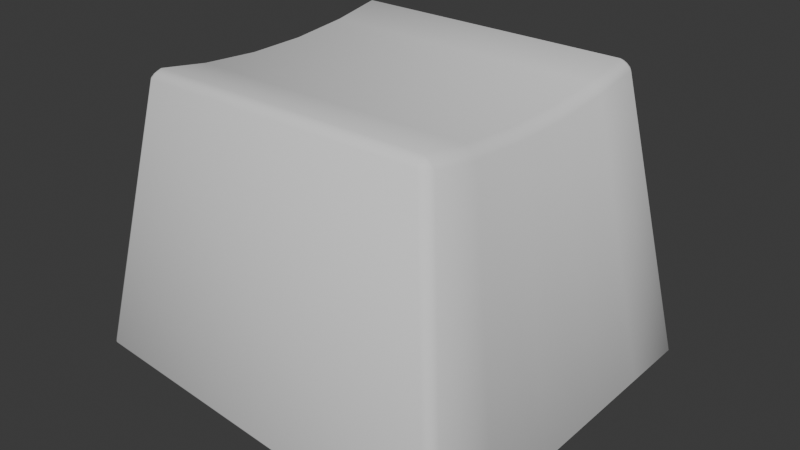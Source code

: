 # Source: key.blend  (saved by Blender 4.4.30; exported with 4.5.12 LTS)
import bpy
from mathutils import Matrix  # noqa: F401  (used for matrix-valued properties, if any)

bpy.ops.wm.read_factory_settings(use_empty=True)
scene = bpy.context.scene
scene.name = 'Scene'

# ---- collections
col_collection = bpy.data.collections.new('Collection'); scene.collection.children.link(col_collection)

# ---- world
world_world = bpy.data.worlds.new('World'); scene.world = world_world
world_world.use_nodes = True; world_world.node_tree.nodes.clear()
_N = world_world.node_tree.nodes; _L = world_world.node_tree.links
n0 = _N.new('ShaderNodeOutputWorld'); n0.name = 'World Output'; n0.location = (300, 300)
n1 = _N.new('ShaderNodeBackground'); n1.name = 'Background'; n1.location = (10, 300)
n1.inputs[0].default_value = (0.05088, 0.05088, 0.05088, 1.0)
_L.new(n1.outputs[0], n0.inputs[0])
n0.is_active_output = True
world_world.color = (0.05088, 0.05088, 0.05088)
world_world.sun_shadow_jitter_overblur = 0.0

# ---- meshes
me_cube_002 = bpy.data.meshes.new('Cube.002')
me_cube_002.from_pydata([(0.753, -0.6694, 1.446), (0.698, -0.662, 1.493), (0.7049, -0.7164, 1.454), (0.7284, -0.6651, 1.473), (0.722, -0.6857, 1.469), (0.7014, -0.6921, 1.477), (0.7324, -0.6962, 1.451), (-0.7726, -0.662, 1.493), (-0.8262, -0.6705, 1.446), (-0.7783, -0.7176, 1.454), (-0.8024, -0.6656, 1.473), (-0.7957, -0.6864, 1.469), (-0.8057, -0.6975, 1.451), (-0.775, -0.6926, 1.477), (0.698, 0.7353, 1.493), (0.753, 0.7427, 1.446), (0.7049, 0.7897, 1.454), (0.7284, 0.7384, 1.473), (0.7218, 0.7591, 1.469), (0.7324, 0.7696, 1.451), (0.7009, 0.7654, 1.477), (-0.7726, 0.7353, 1.493), (-0.7783, 0.7909, 1.454), (-0.8262, 0.7439, 1.446), (-0.7754, 0.7659, 1.477), (-0.7958, 0.7598, 1.469), (-0.8057, 0.7707, 1.451), (-0.8024, 0.739, 1.473), (-0.7726, -0.4107, 1.451), (-0.8265, -0.4161, 1.404), (-0.8025, -0.413, 1.431), (-0.7726, -0.1124, 1.426), (-0.8267, -0.1143, 1.379), (-0.8026, -0.1132, 1.406), (-0.7726, 0.1858, 1.426), (-0.8267, 0.1876, 1.379), (-0.8026, 0.1866, 1.406), (-0.8265, 0.4894, 1.404), (-0.7726, 0.484, 1.451), (-0.8025, 0.4863, 1.431), (0.698, 0.484, 1.451), (0.7533, 0.4886, 1.404), (0.7285, 0.486, 1.431), (0.698, 0.1858, 1.426), (0.7535, 0.1874, 1.379), (0.7286, 0.1865, 1.406), (0.698, -0.1124, 1.426), (0.7535, -0.114, 1.379), (0.7286, -0.1131, 1.406), (0.7533, -0.4153, 1.404), (0.698, -0.4107, 1.451), (0.7285, -0.4127, 1.431), (-0.9958, 0.6331, 0.1575), (-0.9683, 0.6367, 0.1229), (-0.9846, 0.6351, 0.1382), (-0.9683, 0.2367, 0.1229), (-0.9957, 0.2354, 0.1575), (-0.9846, 0.2361, 0.1382), (-0.9683, -0.1633, 0.1229), (-0.9957, -0.1621, 0.1575), (-0.9846, -0.1628, 0.1382), (-0.9683, -0.5633, 0.1229), (-0.9958, -0.5597, 0.1575), (-0.9846, -0.5618, 0.1382), (0.9948, -0.5602, -0.05994), (0.9683, -0.5633, -0.08815), (0.9842, -0.562, -0.0766), (0.9683, -0.1633, -0.08815), (0.9947, -0.1623, -0.05997), (0.9842, -0.1629, -0.07661), (0.9683, 0.2367, -0.08815), (0.9947, 0.2356, -0.05997), (0.9842, 0.2362, -0.07661), (0.9683, 0.6367, -0.08815), (0.9948, 0.6335, -0.05994), (0.9842, 0.6353, -0.0766), (0.9683, -0.9044, -0.08815), (0.9949, -0.9101, -0.05988), (0.9843, -0.9084, -0.07657), (0.9407, -0.9314, -0.08514), (0.9459, -0.9582, -0.05436), (0.9444, -0.9475, -0.07215), (0.9567, -0.9197, -0.08689), (0.974, -0.9377, -0.05753), (0.9673, -0.9307, -0.0747), (-0.942, -0.9314, 0.12), (-0.9486, -0.9576, 0.1521), (-0.9464, -0.9473, 0.1339), (-0.9683, -0.9045, 0.1229), (-0.9959, -0.9092, 0.1574), (-0.9847, -0.908, 0.1381), (-0.9569, -0.92, 0.1216), (-0.9757, -0.9369, 0.1552), (-0.9683, -0.9305, 0.1363), (0.9407, 1.005, -0.08514), (0.9459, 1.032, -0.05436), (0.9444, 1.021, -0.07215), (0.9683, 0.9777, -0.08815), (0.9949, 0.9834, -0.05988), (0.9843, 0.9817, -0.07657), (0.9567, 0.993, -0.08689), (0.974, 1.011, -0.05753), (0.9673, 1.004, -0.0747), (-0.9683, 0.9778, 0.1229), (-0.9959, 0.9825, 0.1574), (-0.9847, 0.9813, 0.1381), (-0.942, 1.005, 0.12), (-0.9486, 1.031, 0.1521), (-0.9464, 1.021, 0.1339), (-0.9569, 0.9934, 0.1216), (-0.9757, 1.01, 0.1552), (-0.9683, 1.004, 0.1363)], [], [(71, 44, 47, 68), (85, 91, 88, 61, 65, 76, 82, 79), (77, 0, 6, 83), (28, 7, 1, 50), (15, 98, 101, 19), (68, 47, 49, 64), (56, 35, 37, 52), (98, 15, 41, 74), (58, 55, 70, 67), (61, 58, 67, 65), (12, 92, 86, 9), (62, 29, 32, 59), (59, 32, 35, 56), (53, 103, 109, 106, 94, 100, 97, 73), (21, 38, 40, 14), (74, 41, 44, 71), (64, 49, 0, 77), (52, 37, 23, 104), (31, 28, 50, 46), (34, 31, 46, 43), (38, 34, 43, 40), (0, 3, 4, 6), (1, 5, 4, 3), (2, 6, 4, 5), (7, 10, 11, 13), (8, 12, 11, 10), (9, 13, 11, 12), (14, 17, 18, 20), (15, 19, 18, 17), (16, 20, 18, 19), (21, 24, 25, 27), (22, 26, 25, 24), (23, 27, 25, 26), (83, 6, 2, 80), (80, 2, 9, 86), (1, 7, 13, 5), (5, 13, 9, 2), (19, 101, 95, 16), (8, 89, 92, 12), (38, 21, 27, 39), (39, 27, 23, 37), (22, 107, 110, 26), (21, 14, 20, 24), (24, 20, 16, 22), (26, 110, 104, 23), (107, 22, 16, 95), (50, 1, 3, 51), (51, 3, 0, 49), (7, 28, 30, 10), (10, 30, 29, 8), (28, 31, 33, 30), (30, 33, 32, 29), (31, 34, 36, 33), (33, 36, 35, 32), (34, 38, 39, 36), (36, 39, 37, 35), (14, 40, 42, 17), (17, 42, 41, 15), (40, 43, 45, 42), (42, 45, 44, 41), (43, 46, 48, 45), (45, 48, 47, 44), (46, 50, 51, 48), (48, 51, 49, 47), (89, 8, 29, 62), (53, 55, 57, 54), (54, 57, 56, 52), (55, 58, 60, 57), (57, 60, 59, 56), (58, 61, 63, 60), (60, 63, 62, 59), (65, 67, 69, 66), (66, 69, 68, 64), (67, 70, 72, 69), (69, 72, 71, 68), (70, 73, 75, 72), (72, 75, 74, 71), (82, 76, 78, 84), (84, 78, 77, 83), (79, 82, 84, 81), (81, 84, 83, 80), (88, 91, 93, 90), (90, 93, 92, 89), (91, 85, 87, 93), (93, 87, 86, 92), (106, 109, 111, 108), (108, 111, 110, 107), (109, 103, 105, 111), (111, 105, 104, 110), (97, 100, 102, 99), (99, 102, 101, 98), (100, 94, 96, 102), (102, 96, 95, 101), (80, 86, 87, 81), (81, 87, 85, 79), (89, 62, 63, 90), (90, 63, 61, 88), (64, 77, 78, 66), (66, 78, 76, 65), (52, 104, 105, 54), (54, 105, 103, 53), (107, 95, 96, 108), (108, 96, 94, 106), (98, 74, 75, 99), (99, 75, 73, 97), (55, 53, 73, 70)])
me_cube_002.polygons.foreach_set('use_smooth', [True] * 106)
_uv = me_cube_002.uv_layers.new(name='UVMap')
_uv.uv.foreach_set('vector', [0.3802, 0.85, 0.6173, 0.85, 0.6173, 0.9, 0.3802, 0.9, 0.129, 0.5072, 0.1304, 0.5054, 0.1324, 0.504, 0.175, 0.504, 0.175, 0.746, 0.1324, 0.746, 0.1305, 0.7446, 0.129, 0.7426, 0.38, 0.9939, 0.6176, 0.9923, 0.6182, 1.0, 0.3813, 1.0, 0.825, 0.5076, 0.8671, 0.5076, 0.8671, 0.7424, 0.825, 0.7424, 0.6176, 0.7577, 0.38, 0.7561, 0.3813, 0.75, 0.6181, 0.75, 0.3802, 0.9, 0.6173, 0.9, 0.6174, 0.95, 0.3801, 0.95, 0.381, 0.4, 0.6159, 0.4, 0.6161, 0.45, 0.3809, 0.45, 0.38, 0.7561, 0.6176, 0.7577, 0.6174, 0.8, 0.3801, 0.8, 0.225, 0.504, 0.275, 0.504, 0.275, 0.746, 0.225, 0.746, 0.175, 0.504, 0.225, 0.504, 0.225, 0.746, 0.175, 0.746, 0.617, 0.25, 0.3814, 0.25, 0.3806, 0.2441, 0.6167, 0.2428, 0.3809, 0.3, 0.6161, 0.3, 0.6159, 0.35, 0.381, 0.35, 0.381, 0.35, 0.6159, 0.35, 0.6159, 0.4, 0.381, 0.4, 0.325, 0.504, 0.3676, 0.504, 0.3696, 0.5054, 0.371, 0.5072, 0.371, 0.7426, 0.3695, 0.7446, 0.3676, 0.746, 0.325, 0.746, 0.6329, 0.5076, 0.675, 0.5076, 0.675, 0.7424, 0.6329, 0.7424, 0.3801, 0.8, 0.6174, 0.8, 0.6173, 0.85, 0.3802, 0.85, 0.3801, 0.95, 0.6174, 0.95, 0.6176, 0.9923, 0.38, 0.9939, 0.3809, 0.45, 0.6161, 0.45, 0.6164, 0.4923, 0.3807, 0.4939, 0.775, 0.5076, 0.825, 0.5076, 0.825, 0.7424, 0.775, 0.7424, 0.725, 0.5076, 0.775, 0.5076, 0.775, 0.7424, 0.725, 0.7424, 0.675, 0.5076, 0.725, 0.5076, 0.725, 0.7424, 0.675, 0.7424, 0.6176, 0.9923, 0.625, 0.9921, 0.625, 0.9953, 0.6182, 1.0, 0.8671, 0.7424, 0.875, 0.743, 0.875, 0.7462, 0.8671, 0.75, 0.6174, 0.007289, 0.6182, 0.0, 0.6214, 0.0, 0.625, 0.007048, 0.8671, 0.5076, 0.8672, 0.5, 0.8705, 0.5, 0.875, 0.5072, 0.6164, 0.2577, 0.617, 0.25, 0.6207, 0.25, 0.625, 0.2578, 0.6167, 0.2428, 0.625, 0.2428, 0.625, 0.2461, 0.617, 0.25, 0.6329, 0.7424, 0.6329, 0.75, 0.6253, 0.7487, 0.625, 0.7429, 0.6176, 0.7577, 0.6181, 0.75, 0.6253, 0.7487, 0.625, 0.7579, 0.6174, 0.7427, 0.625, 0.7429, 0.6253, 0.7487, 0.6181, 0.75, 0.6329, 0.5076, 0.625, 0.5071, 0.6236, 0.4998, 0.6328, 0.5, 0.6167, 0.5072, 0.6171, 0.5, 0.6236, 0.4998, 0.625, 0.5071, 0.6164, 0.4923, 0.625, 0.4922, 0.6236, 0.4998, 0.6171, 0.5, 0.3813, 0.0, 0.6182, 0.0, 0.6174, 0.007289, 0.38, 0.006151, 0.38, 0.006151, 0.6174, 0.007289, 0.6167, 0.2428, 0.3806, 0.2441, 0.8671, 0.7424, 0.8671, 0.5076, 0.875, 0.5072, 0.875, 0.743, 0.625, 0.007048, 0.625, 0.2428, 0.6167, 0.2428, 0.6174, 0.007289, 0.6181, 0.75, 0.3813, 0.75, 0.38, 0.7438, 0.6174, 0.7427, 0.6164, 0.2577, 0.3807, 0.2561, 0.3814, 0.25, 0.617, 0.25, 0.675, 0.5076, 0.6329, 0.5076, 0.6328, 0.5, 0.675, 0.5, 0.625, 0.45, 0.625, 0.4922, 0.6164, 0.4923, 0.6161, 0.45, 0.6167, 0.5072, 0.3806, 0.5059, 0.3814, 0.5, 0.6171, 0.5, 0.6329, 0.5076, 0.6329, 0.7424, 0.625, 0.7429, 0.625, 0.5071, 0.625, 0.5071, 0.625, 0.7429, 0.6174, 0.7427, 0.6167, 0.5072, 0.6171, 0.5, 0.3814, 0.5, 0.3807, 0.4939, 0.6164, 0.4923, 0.3806, 0.5059, 0.6167, 0.5072, 0.6174, 0.7427, 0.38, 0.7438, 0.825, 0.7424, 0.8671, 0.7424, 0.8671, 0.75, 0.825, 0.75, 0.625, 0.95, 0.625, 0.9921, 0.6176, 0.9923, 0.6174, 0.95, 0.8671, 0.5076, 0.825, 0.5076, 0.825, 0.5, 0.8672, 0.5, 0.625, 0.2578, 0.625, 0.3, 0.6161, 0.3, 0.6164, 0.2577, 0.825, 0.5076, 0.775, 0.5076, 0.775, 0.5, 0.825, 0.5, 0.625, 0.3, 0.625, 0.35, 0.6159, 0.35, 0.6161, 0.3, 0.775, 0.5076, 0.725, 0.5076, 0.725, 0.5, 0.775, 0.5, 0.625, 0.35, 0.625, 0.4, 0.6159, 0.4, 0.6159, 0.35, 0.725, 0.5076, 0.675, 0.5076, 0.675, 0.5, 0.725, 0.5, 0.625, 0.4, 0.625, 0.45, 0.6161, 0.45, 0.6159, 0.4, 0.6329, 0.7424, 0.675, 0.7424, 0.675, 0.75, 0.6329, 0.75, 0.625, 0.7579, 0.625, 0.8, 0.6174, 0.8, 0.6176, 0.7577, 0.675, 0.7424, 0.725, 0.7424, 0.725, 0.75, 0.675, 0.75, 0.625, 0.8, 0.625, 0.85, 0.6173, 0.85, 0.6174, 0.8, 0.725, 0.7424, 0.775, 0.7424, 0.775, 0.75, 0.725, 0.75, 0.625, 0.85, 0.625, 0.9, 0.6173, 0.9, 0.6173, 0.85, 0.775, 0.7424, 0.825, 0.7424, 0.825, 0.75, 0.775, 0.75, 0.625, 0.9, 0.625, 0.95, 0.6174, 0.95, 0.6173, 0.9, 0.3807, 0.2561, 0.6164, 0.2577, 0.6161, 0.3, 0.3809, 0.3, 0.325, 0.504, 0.275, 0.504, 0.275, 0.5, 0.3248, 0.5, 0.375, 0.4498, 0.375, 0.4, 0.381, 0.4, 0.3809, 0.45, 0.275, 0.504, 0.225, 0.504, 0.2251, 0.5, 0.2749, 0.5, 0.375, 0.3999, 0.375, 0.3501, 0.381, 0.35, 0.381, 0.4, 0.225, 0.504, 0.175, 0.504, 0.1752, 0.5, 0.225, 0.5, 0.375, 0.35, 0.375, 0.3002, 0.3809, 0.3, 0.381, 0.35, 0.175, 0.746, 0.225, 0.746, 0.225, 0.75, 0.1752, 0.75, 0.375, 0.9498, 0.375, 0.9, 0.3802, 0.9, 0.3801, 0.95, 0.225, 0.746, 0.275, 0.746, 0.2749, 0.75, 0.2251, 0.75, 0.375, 0.8999, 0.375, 0.8501, 0.3802, 0.85, 0.3802, 0.9, 0.275, 0.746, 0.325, 0.746, 0.3248, 0.75, 0.275, 0.75, 0.375, 0.85, 0.375, 0.8002, 0.3801, 0.8, 0.3802, 0.85, 0.1305, 0.7446, 0.1324, 0.746, 0.1305, 0.7496, 0.1277, 0.7475, 0.3763, 0.9997, 0.3752, 0.9949, 0.38, 0.9939, 0.3813, 1.0, 0.129, 0.7426, 0.1305, 0.7446, 0.1273, 0.747, 0.1252, 0.7442, 0.3751, 0.005639, 0.3762, 0.0006374, 0.3813, 0.0, 0.38, 0.006151, 0.1324, 0.504, 0.1304, 0.5054, 0.128, 0.5023, 0.1308, 0.5002, 0.3751, 0.2556, 0.3757, 0.2507, 0.3814, 0.25, 0.3807, 0.2561, 0.1304, 0.5054, 0.129, 0.5072, 0.1254, 0.5053, 0.1275, 0.5026, 0.3757, 0.2499, 0.3751, 0.2451, 0.3806, 0.2441, 0.3814, 0.25, 0.371, 0.5072, 0.3696, 0.5054, 0.3725, 0.5026, 0.3746, 0.5053, 0.3751, 0.5049, 0.3757, 0.5001, 0.3814, 0.5, 0.3806, 0.5059, 0.3696, 0.5054, 0.3676, 0.504, 0.3692, 0.5002, 0.372, 0.5023, 0.3757, 0.4993, 0.3751, 0.4944, 0.3807, 0.4939, 0.3814, 0.5, 0.3676, 0.746, 0.3695, 0.7446, 0.3723, 0.7475, 0.3695, 0.7496, 0.3752, 0.7551, 0.3763, 0.7503, 0.3813, 0.75, 0.38, 0.7561, 0.3695, 0.7446, 0.371, 0.7426, 0.3748, 0.7442, 0.3727, 0.747, 0.3762, 0.7494, 0.3751, 0.7444, 0.38, 0.7438, 0.3813, 0.75, 0.38, 0.006151, 0.3806, 0.2441, 0.375, 0.2435, 0.375, 0.007131, 0.125, 0.7429, 0.125, 0.5065, 0.129, 0.5072, 0.129, 0.7426, 0.3807, 0.2561, 0.3809, 0.3, 0.375, 0.3, 0.375, 0.2569, 0.1319, 0.5, 0.175, 0.5, 0.175, 0.504, 0.1324, 0.504, 0.3801, 0.95, 0.38, 0.9939, 0.375, 0.9931, 0.375, 0.95, 0.175, 0.75, 0.1319, 0.75, 0.1324, 0.746, 0.175, 0.746, 0.3809, 0.45, 0.3807, 0.4939, 0.375, 0.4931, 0.375, 0.45, 0.325, 0.5, 0.3681, 0.5, 0.3676, 0.504, 0.325, 0.504, 0.3806, 0.5059, 0.38, 0.7438, 0.375, 0.7429, 0.375, 0.5065, 0.375, 0.5065, 0.375, 0.7429, 0.371, 0.7426, 0.371, 0.5072, 0.38, 0.7561, 0.3801, 0.8, 0.375, 0.8, 0.375, 0.7569, 0.3681, 0.75, 0.325, 0.75, 0.325, 0.746, 0.3676, 0.746, 0.275, 0.504, 0.325, 0.504, 0.325, 0.746, 0.275, 0.746])
me_cube_002.update()

# ---- objects
ob_key = bpy.data.objects.new('Key', me_cube_002)

# ---- transforms, parenting, visibility, modifiers, constraints
ob_key.location = (0.0, 0.0, 0.0)

# ---- collection membership
col_collection.objects.link(ob_key)

# ---- scene / render settings (as saved in the file)
scene.frame_start = 1; scene.frame_end = 250; scene.frame_set(0)
scene.render.engine = 'BLENDER_EEVEE_NEXT'
bpy.context.view_layer.update()

# ---- added for rendering (the .blend has no active camera and no usable light): camera, sun
cam_auto = bpy.data.cameras.new('AutoCamera')
cam_auto.lens = 50.0
cam_auto.sensor_width = 36.0
cam_auto.clip_end = 1000.0
ob_auto_camera = bpy.data.objects.new('AutoCamera', cam_auto)
scene.collection.objects.link(ob_auto_camera)
ob_auto_camera.location = (2.98636, -3.54756, 3.09176)
ob_auto_camera.rotation_euler = (1.09748, -7.21219e-08, 0.694738)
scene.camera = ob_auto_camera
light_auto_sun = bpy.data.lights.new('AutoSun', 'SUN')
light_auto_sun.energy = 3.0
light_auto_sun.angle = 0.0523599
ob_auto_sun = bpy.data.objects.new('AutoSun', light_auto_sun)
scene.collection.objects.link(ob_auto_sun)
ob_auto_sun.rotation_euler = (0.872665, 0.174533, 0.523599)
bpy.context.view_layer.update()
